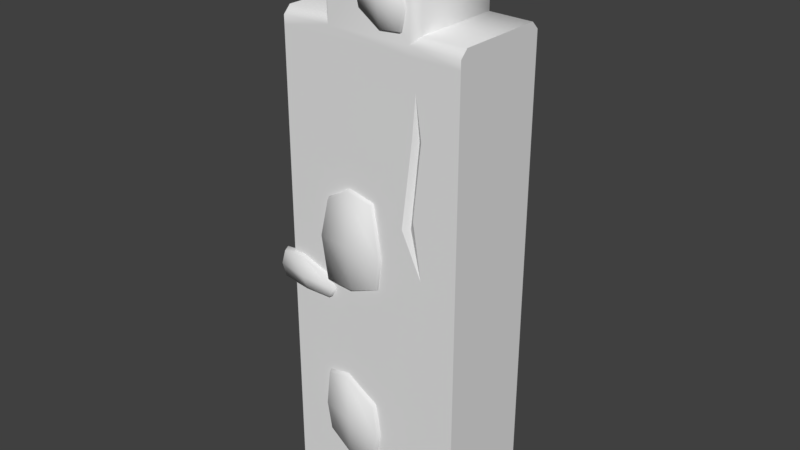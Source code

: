 # Source: blackCastleWallStraight1.blend  (saved by Blender 2.79.0; exported with 4.5.12 LTS)
import bpy
from mathutils import Matrix  # noqa: F401  (used for matrix-valued properties, if any)

bpy.ops.wm.read_factory_settings(use_empty=True)
scene = bpy.context.scene
scene.name = 'Scene'

# ---- collections
col_collection_1 = bpy.data.collections.new('Collection 1'); scene.collection.children.link(col_collection_1)

# ---- materials (node trees are filled in below, after node groups)
mat_customtexture = bpy.data.materials.new('customTexture')
mat_customtexture.alpha_threshold = 0.0
mat_customtexture.use_transparent_shadow = False
mat_customtexture.roughness = 0.5

# ---- material node trees

# ---- world
world_world = bpy.data.worlds.new('World'); scene.world = world_world
world_world.color = (0.05088, 0.05088, 0.05088)
world_world.use_sun_shadow = False
world_world.sun_shadow_jitter_overblur = 0.0
world_world.cycles.sampling_method = 'MANUAL'

# ---- meshes
me_cube_010 = bpy.data.meshes.new('Cube.010')
me_cube_010.from_pydata([(-0.5, 0.275, -0.07777), (0.5, 0.275, -0.07777), (-0.5, -0.275, -0.07777), (0.5, -0.275, -0.07777), (-0.5, 0.235, 2.49), (-0.5, 0.275, 2.45), (0.5, 0.275, 2.45), (0.5, 0.235, 2.49), (-0.5, -0.275, 2.45), (-0.5, -0.235, 2.49), (0.5, -0.235, 2.49), (0.5, -0.275, 2.45), (-0.2698, 0.235, 2.494), (-0.2298, 0.275, 2.454), (0.2298, 0.275, 2.454), (0.2698, 0.235, 2.494), (0.2698, -0.235, 2.494), (0.2298, -0.275, 2.454), (-0.2298, -0.275, 2.454), (-0.2698, -0.235, 2.494), (-0.2298, 0.275, 2.889), (-0.2698, 0.235, 2.889), (-0.2298, 0.235, 2.929), (0.2298, 0.275, 2.889), (0.2298, 0.235, 2.929), (0.2698, 0.235, 2.889), (0.2298, -0.275, 2.921), (0.2698, -0.235, 2.921), (0.2298, -0.235, 2.961), (-0.2298, -0.275, 2.921), (-0.2298, -0.235, 2.961), (-0.2698, -0.235, 2.921), (-0.259, -0.2947, 1.171), (-0.246, -0.2947, 1.609), (-0.2684, -0.2603, 1.15), (-0.2618, -0.2603, 1.619), (0.04688, -0.2947, 1.225), (0.02503, -0.2947, 1.658), (0.05518, -0.2603, 1.203), (0.02864, -0.2603, 1.671), (-0.2954, -0.2947, 1.401), (-0.3016, -0.2603, 1.399), (0.07508, -0.2603, 1.399), (0.06678, -0.2947, 1.394), (-0.1091, -0.2603, 1.142), (-0.1207, -0.2603, 1.701), (-0.1102, -0.2947, 1.162), (-0.1202, -0.2947, 1.691), (-0.1207, -0.3117, 1.399), (-0.1045, -0.2946, -0.1188), (-0.01703, -0.2946, 0.1912), (-0.1647, -0.2563, -0.1076), (-0.06537, -0.2563, 0.2152), (0.2967, -0.2946, -0.1165), (0.2884, -0.2946, 0.1221), (0.3569, -0.2563, -0.1053), (0.3338, -0.2563, 0.2095), (-0.1137, -0.2946, -0.02232), (-0.1739, -0.2563, -0.02232), (0.3701, -0.2563, 0.006872), (0.3099, -0.2946, 0.006872), (0.1354, -0.2563, 0.2812), (0.1099, -0.2946, -0.1132), (0.1354, -0.2946, 0.1989), (0.09692, -0.3255, 0.006872), (-0.5521, -0.2947, 1.083), (-0.5541, -0.2947, 1.228), (-0.5723, -0.2603, 1.071), (-0.5665, -0.2603, 1.235), (-0.2586, -0.2947, 1.071), (-0.2784, -0.2947, 1.185), (-0.2481, -0.2603, 1.063), (-0.2718, -0.2603, 1.189), (-0.578, -0.2947, 1.148), (-0.5956, -0.2603, 1.145), (-0.2207, -0.2603, 1.118), (-0.2293, -0.2947, 1.121), (-0.414, -0.2603, 1.057), (-0.4358, -0.2603, 1.248), (-0.4095, -0.2947, 1.066), (-0.4358, -0.2947, 1.238), (-0.4156, -0.3117, 1.132), (0.1878, 0.303, 1.438), (0.0571, 0.3029, 1.649), (0.201, 0.2602, 1.433), (0.06564, 0.2605, 1.654), (-0.1133, 0.3032, 1.37), (-0.134, 0.3035, 1.676), (-0.1204, 0.2599, 1.362), (-0.1396, 0.2594, 1.683), (0.1395, 0.3038, 1.535), (0.1468, 0.2589, 1.538), (-0.1715, 0.2592, 1.496), (-0.1661, 0.3036, 1.5), (0.06654, 0.2581, 1.344), (-0.04343, 0.2561, 1.701), (0.0623, 0.3043, 1.349), (-0.04003, 0.3056, 1.687), (-0.002971, 0.3257, 1.483), (-0.2015, 0.2898, 1.463), (-0.4243, 0.2898, 1.407), (-0.1933, 0.2651, 1.47), (-0.435, 0.2651, 1.414), (-0.1136, 0.2894, 1.116), (-0.262, 0.2886, 1.095), (-0.1055, 0.2651, 1.108), (-0.266, 0.2651, 1.079), (-0.3184, 0.2908, 1.462), (-0.3168, 0.2651, 1.468), (-0.1716, 0.2651, 1.068), (-0.1776, 0.289, 1.08), (-0.1354, 0.2651, 1.34), (-0.4129, 0.2651, 1.299), (-0.1439, 0.2912, 1.339), (-0.4062, 0.2912, 1.308), (-0.2483, 0.3048, 1.339), (-0.2298, -0.275, -0.07777), (0.2298, -0.275, -0.07777), (0.2298, 0.275, -0.07777), (-0.2298, 0.275, -0.07777), (-0.5, -0.275, 2.403), (-0.5, 0.275, 2.403), (0.5, 0.275, 2.403), (0.5, -0.275, 2.403), (-0.2298, -0.275, 2.407), (0.2298, -0.275, 2.407), (-0.2298, 0.275, 2.407), (0.2298, 0.275, 2.407), (-0.2675, -0.2947, 0.266), (-0.271, -0.2947, 0.6191), (-0.2882, -0.2603, 0.25), (-0.2824, -0.2603, 0.6297), (0.01707, -0.2947, 0.2324), (0.02092, -0.2947, 0.5278), (0.03595, -0.2603, 0.2097), (0.02771, -0.2603, 0.5475), (-0.294, -0.2947, 0.4169), (-0.3115, -0.2603, 0.4212), (0.06334, -0.2603, 0.3588), (0.04308, -0.2947, 0.3603), (-0.1404, -0.2603, 0.1457), (-0.1517, -0.2603, 0.6599), (-0.1408, -0.2947, 0.1668), (-0.1559, -0.2947, 0.6424), (-0.1315, -0.3117, 0.3912), (-0.03956, -0.2857, 2.576), (-0.03689, -0.2857, 2.725), (-0.04614, -0.2603, 2.565), (-0.04178, -0.2603, 2.729), (0.1868, -0.2857, 2.505), (0.1866, -0.2857, 2.687), (0.1992, -0.2603, 2.496), (0.193, -0.2603, 2.694), (-0.05591, -0.2857, 2.644), (-0.06379, -0.2603, 2.639), (0.22, -0.2603, 2.612), (0.2105, -0.2857, 2.614), (0.07365, -0.2603, 2.49), (0.05716, -0.2603, 2.742), (0.07718, -0.2857, 2.496), (0.05738, -0.2857, 2.736), (0.07247, -0.3027, 2.626), (-0.01772, -0.275, 2.921), (0.02219, -0.2351, 2.872), (0.09439, -0.275, 2.921), (0.07845, -0.235, 2.961), (0.01791, -0.1951, 2.912), (-0.01343, -0.235, 2.961), (0.017, -0.275, 2.793), (0.04984, -0.001122, 2.945), (0.0478, 0.293, 0.1617), (-0.2342, 0.2938, 0.2387), (0.07177, 0.2482, 0.1855), (-0.2588, 0.2489, 0.2545), (0.087, 0.293, -0.1164), (-0.2702, 0.2917, -0.1142), (0.1265, 0.2489, -0.1137), (-0.3122, 0.2489, -0.1163), (-0.134, 0.2956, 0.2623), (-0.1229, 0.2489, 0.2782), (-0.07889, 0.2924, -0.0933), (0.1171, 0.2489, 0.08541), (-0.2869, 0.2489, 0.1428), (0.09705, 0.2963, 0.05298), (-0.2671, 0.2963, 0.1406), (-0.09821, 0.321, 0.1219), (0.3023, 0.2898, 0.4558), (0.04118, 0.2898, 0.3379), (0.3129, 0.2651, 0.4719), (0.0191, 0.2651, 0.3462), (0.3481, 0.2894, 0.06719), (0.1632, 0.2886, 0.04502), (0.3576, 0.2651, 0.05008), (0.1596, 0.2651, 0.02768), (0.1403, 0.2908, 0.4661), (0.1355, 0.2651, 0.4799), (0.2488, 0.2651, -0.004935), (0.2501, 0.289, 0.009346), (0.3638, 0.2651, 0.2553), (0.06999, 0.2651, 0.1628), (0.3484, 0.2912, 0.2648), (0.08057, 0.2912, 0.1711), (0.1775, 0.3048, 0.2385), (-0.01211, 0.2883, 2.589), (-0.1908, 0.2884, 2.55), (-0.000849, 0.2711, 2.598), (-0.199, 0.2711, 2.555), (0.08118, 0.288, 2.324), (-0.2032, 0.2875, 2.276), (0.08983, 0.2711, 2.313), (-0.2099, 0.2711, 2.26), (-0.116, 0.2891, 2.586), (-0.1165, 0.2711, 2.593), (-0.04625, 0.2711, 2.247), (-0.04833, 0.2878, 2.258), (0.04251, 0.2711, 2.504), (-0.2207, 0.2711, 2.404), (0.03398, 0.2893, 2.505), (-0.2066, 0.2893, 2.42), (-0.09807, 0.2988, 2.495), (0.2671, -0.275, 2.252), (0.3032, -0.275, 1.352), (0.1955, -0.2798, 1.586), (0.2476, -0.275, 2.028), (0.2986, -0.275, 2.039), (0.2548, -0.2734, 1.644), (0.2298, -0.2562, 1.591), (0.276, -0.2562, 2.027), (-0.2298, 0.275, 2.163), (-0.2298, 0.275, 1.746), (-0.01651, 0.275, 1.949), (-0.1178, 0.275, 2.124), (-0.3833, 0.275, 2.224), (-0.443, 0.275, 2.084), (-0.348, 0.275, 1.761), (-0.2377, 0.2373, 2.12), (-0.2298, 0.2373, 1.802), (-0.0813, 0.2373, 1.942), (-0.1374, 0.2373, 2.099), (-0.3594, 0.2373, 2.19), (-0.4031, 0.2373, 2.07), (-0.3206, 0.2373, 1.822), (-0.2298, -0.275, 1.914), (0.2298, 0.275, 1.929)], [], [(10, 7, 15, 16), (120, 124, 18, 8), (19, 12, 4, 9), (122, 127, 14, 6), (14, 13, 20, 23), (169, 22, 30, 167), (16, 15, 25, 27), (17, 26, 164, 168), (12, 19, 31, 21), (6, 7, 10, 11), (20, 21, 22), (23, 24, 25), (26, 27, 28), (29, 30, 31), (15, 7, 6, 14), (19, 9, 8, 18), (4, 12, 13, 5), (10, 16, 17, 11), (22, 24, 23, 20), (28, 165, 164, 26), (24, 28, 27, 25), (21, 31, 30, 22), (14, 23, 25, 15), (26, 17, 16, 27), (18, 29, 31, 19), (20, 13, 12, 21), (8, 9, 4, 5), (40, 33, 35, 41), (42, 39, 37, 43), (48, 47, 33, 40), (44, 38, 36, 46), (45, 35, 33, 47), (46, 48, 40, 32), (38, 42, 43, 36), (32, 40, 41, 34), (36, 43, 48, 46), (39, 45, 47, 37), (34, 44, 46, 32), (43, 37, 47, 48), (57, 50, 52, 58), (59, 56, 54, 60), (64, 63, 50, 57), (61, 52, 50, 63), (62, 64, 57, 49), (55, 59, 60, 53), (49, 57, 58, 51), (53, 60, 64, 62), (56, 61, 63, 54), (60, 54, 63, 64), (73, 66, 68, 74), (75, 72, 70, 76), (81, 80, 66, 73), (77, 71, 69, 79), (78, 68, 66, 80), (79, 81, 73, 65), (71, 75, 76, 69), (65, 73, 74, 67), (69, 76, 81, 79), (72, 78, 80, 70), (67, 77, 79, 65), (76, 70, 80, 81), (90, 83, 85, 91), (92, 89, 87, 93), (98, 97, 83, 90), (94, 88, 86, 96), (95, 85, 83, 97), (96, 98, 90, 82), (88, 92, 93, 86), (82, 90, 91, 84), (86, 93, 98, 96), (89, 95, 97, 87), (84, 94, 96, 82), (93, 87, 97, 98), (107, 100, 102, 108), (109, 106, 104, 110), (115, 114, 100, 107), (111, 105, 103, 113), (112, 102, 100, 114), (113, 115, 107, 99), (105, 109, 110, 103), (99, 107, 108, 101), (103, 110, 115, 113), (106, 112, 114, 104), (101, 111, 113, 99), (110, 104, 114, 115), (3, 221, 117), (124, 242, 223), (127, 243, 230, 231), (120, 8, 5, 121), (122, 6, 11, 123), (120, 121, 0, 2), (14, 127, 126, 13), (18, 124, 125, 17), (17, 125, 123, 11), (13, 126, 121, 5), (2, 116, 242), (136, 129, 131, 137), (138, 135, 133, 139), (144, 143, 129, 136), (140, 134, 132, 142), (141, 131, 129, 143), (142, 144, 136, 128), (134, 138, 139, 132), (128, 136, 137, 130), (132, 139, 144, 142), (135, 141, 143, 133), (130, 140, 142, 128), (139, 133, 143, 144), (153, 146, 148, 154), (155, 152, 150, 156), (161, 160, 146, 153), (157, 151, 149, 159), (158, 148, 146, 160), (159, 161, 153, 145), (151, 155, 156, 149), (145, 153, 154, 147), (149, 156, 161, 159), (152, 158, 160, 150), (147, 157, 159, 145), (156, 150, 160, 161), (162, 168, 163), (163, 168, 164), (165, 169, 166), (166, 169, 167), (164, 165, 166, 163), (163, 166, 167, 162), (162, 167, 30, 29), (29, 18, 168, 162), (18, 17, 168), (24, 22, 169), (28, 24, 169, 165), (178, 171, 173, 179), (185, 184, 171, 178), (181, 176, 174, 183), (182, 173, 171, 184), (183, 185, 178, 170), (170, 178, 179, 172), (174, 180, 185, 183), (177, 182, 184, 175), (172, 181, 183, 170), (180, 175, 184, 185), (194, 187, 189, 195), (196, 193, 191, 197), (202, 201, 187, 194), (198, 192, 190, 200), (199, 189, 187, 201), (200, 202, 194, 186), (192, 196, 197, 190), (186, 194, 195, 188), (190, 197, 202, 200), (193, 199, 201, 191), (188, 198, 200, 186), (197, 191, 201, 202), (211, 204, 206, 212), (213, 210, 208, 214), (219, 218, 204, 211), (215, 209, 207, 217), (216, 206, 204, 218), (217, 219, 211, 203), (209, 213, 214, 207), (203, 211, 212, 205), (207, 214, 219, 217), (210, 216, 218, 208), (205, 215, 217, 203), (214, 208, 218, 219), (225, 224, 227, 226), (222, 221, 226), (227, 224, 220), (220, 223, 227), (221, 225, 226), (223, 222, 226, 227), (124, 223, 220), (220, 224, 123), (125, 124, 220), (125, 220, 123), (235, 238, 237, 236), (232, 228, 235, 239), (234, 233, 240, 241), (241, 240, 239, 235), (228, 231, 238, 235), (229, 234, 241, 236), (233, 232, 239, 240), (230, 229, 236, 237), (231, 230, 237, 238), (122, 123, 3, 1), (116, 117, 221, 222), (121, 233, 0), (0, 234, 229, 119), (230, 243, 118), (1, 118, 243), (223, 242, 222), (242, 116, 222), (126, 127, 231, 228), (229, 230, 118, 119), (126, 228, 232, 121), (236, 241, 235), (225, 221, 123), (242, 124, 120), (120, 2, 242), (121, 232, 233), (233, 234, 0), (243, 127, 122), (122, 1, 243), (3, 123, 221), (224, 225, 123)])
me_cube_010.polygons.foreach_set('use_smooth', [True] * 205)
_k = set([(0, 2), (0, 119), (0, 121), (1, 3), (1, 118), (1, 122), (2, 116), (2, 120), (3, 117), (3, 123), (4, 5), (4, 9), (5, 121), (6, 7), (6, 122), (7, 10), (8, 9), (8, 120), (10, 11), (11, 123), (12, 13), (12, 19), (14, 15), (15, 16), (16, 17), (18, 19), (116, 117), (118, 119), (162, 167), (162, 168), (163, 166), (163, 168), (164, 165), (164, 168), (165, 169), (166, 169), (167, 169), (220, 223), (220, 224), (220, 227), (221, 222), (221, 225), (221, 226), (222, 223), (224, 225), (226, 227), (228, 231), (228, 232), (229, 230), (229, 234), (230, 231), (232, 233), (233, 234), (235, 238), (235, 239), (236, 237), (236, 241), (237, 238), (239, 240), (240, 241)])
me_cube_010.attributes.new('sharp_edge', 'BOOLEAN', 'EDGE').data.foreach_set('value', [ (min(e.vertices), max(e.vertices)) in _k for e in me_cube_010.edges])
_uv = me_cube_010.uv_layers.new(name='UVMap')
_uv.uv.foreach_set('vector', [0.1058, 0.146, 0.1078, 0.1452, 0.1084, 0.1469, 0.1071, 0.1469, 0.08996, 0.1215, 0.08937, 0.1207, 0.1069, 0.1465, 0.108, 0.1454, 0.1083, 0.1475, 0.1083, 0.1499, 0.1067, 0.1482, 0.1078, 0.1461, 0.0911, 0.1202, 0.0912, 0.1215, 0.1071, 0.1469, 0.1079, 0.1447, 0.1071, 0.1469, 0.1091, 0.148, 0.113, 0.1568, 0.1103, 0.1521, 0.1116, 0.1535, 0.1158, 0.161, 0.1097, 0.1532, 0.1097, 0.1518, 0.1071, 0.1469, 0.1084, 0.1469, 0.1108, 0.1514, 0.1091, 0.1501, 0.1076, 0.1458, 0.1097, 0.1498, 0.1097, 0.1504, 0.109, 0.1495, 0.1083, 0.1499, 0.1083, 0.1475, 0.1106, 0.1517, 0.1137, 0.1564, 0.1079, 0.1447, 0.1078, 0.1452, 0.1058, 0.146, 0.1051, 0.1459, 0.113, 0.1568, 0.1137, 0.1564, 0.1158, 0.161, 0.1103, 0.1521, 0.112, 0.1521, 0.1108, 0.1514, 0.1097, 0.1498, 0.1091, 0.1501, 0.1096, 0.1503, 0.1097, 0.1518, 0.1097, 0.1532, 0.1106, 0.1517, 0.1084, 0.1469, 0.1078, 0.1452, 0.1079, 0.1447, 0.1071, 0.1469, 0.1083, 0.1475, 0.1078, 0.1461, 0.108, 0.1454, 0.1069, 0.1465, 0.1067, 0.1482, 0.1083, 0.1499, 0.1091, 0.148, 0.1063, 0.1478, 0.1058, 0.146, 0.1071, 0.1469, 0.1076, 0.1458, 0.1051, 0.1459, 0.1158, 0.161, 0.112, 0.1521, 0.1103, 0.1521, 0.113, 0.1568, 0.1096, 0.1503, 0.1096, 0.1513, 0.1097, 0.1504, 0.1097, 0.1498, 0.112, 0.1521, 0.1096, 0.1503, 0.1091, 0.1501, 0.1108, 0.1514, 0.1137, 0.1564, 0.1106, 0.1517, 0.1097, 0.1532, 0.1158, 0.161, 0.1071, 0.1469, 0.1103, 0.1521, 0.1108, 0.1514, 0.1084, 0.1469, 0.1097, 0.1498, 0.1076, 0.1458, 0.1071, 0.1469, 0.1091, 0.1501, 0.1069, 0.1465, 0.1097, 0.1518, 0.1106, 0.1517, 0.1083, 0.1475, 0.113, 0.1568, 0.1091, 0.148, 0.1083, 0.1499, 0.1137, 0.1564, 0.108, 0.1454, 0.1078, 0.1461, 0.1067, 0.1482, 0.1063, 0.1478, 0.1737, 0.3933, 0.1738, 0.3974, 0.1677, 0.4002, 0.1677, 0.3913, 0.1901, 0.3989, 0.1834, 0.4072, 0.1813, 0.401, 0.1841, 0.3968, 0.1786, 0.395, 0.1768, 0.4003, 0.1738, 0.3974, 0.1737, 0.3933, 0.183, 0.3846, 0.1907, 0.3911, 0.1845, 0.3937, 0.1806, 0.3906, 0.1743, 0.4062, 0.1677, 0.4002, 0.1738, 0.3974, 0.1768, 0.4003, 0.1806, 0.3906, 0.1786, 0.395, 0.1737, 0.3933, 0.1763, 0.3895, 0.1907, 0.3911, 0.1901, 0.3989, 0.1841, 0.3968, 0.1845, 0.3937, 0.1763, 0.3895, 0.1737, 0.3933, 0.1677, 0.3913, 0.1735, 0.3834, 0.1845, 0.3937, 0.1841, 0.3968, 0.1786, 0.395, 0.1806, 0.3906, 0.1834, 0.4072, 0.1743, 0.4062, 0.1768, 0.4003, 0.1813, 0.401, 0.1735, 0.3834, 0.183, 0.3846, 0.1806, 0.3906, 0.1763, 0.3895, 0.1841, 0.3968, 0.1813, 0.401, 0.1768, 0.4003, 0.1786, 0.395, 0.06293, 0.5673, 0.06951, 0.5774, 0.06236, 0.5828, 0.05388, 0.5707, 0.09921, 0.5753, 0.08664, 0.5893, 0.08263, 0.5806, 0.09078, 0.571, 0.07703, 0.5695, 0.0766, 0.5833, 0.06951, 0.5774, 0.06293, 0.5673, 0.0756, 0.5916, 0.06236, 0.5828, 0.06951, 0.5774, 0.0766, 0.5833, 0.0785, 0.5627, 0.07703, 0.5695, 0.06293, 0.5673, 0.06008, 0.5627, 0.1026, 0.57, 0.09921, 0.5753, 0.09078, 0.571, 0.09405, 0.5653, 0.06008, 0.5627, 0.06293, 0.5673, 0.05388, 0.5707, 0.05106, 0.5666, 0.09405, 0.5653, 0.09078, 0.571, 0.07703, 0.5695, 0.0785, 0.5627, 0.08664, 0.5893, 0.0756, 0.5916, 0.0766, 0.5833, 0.08263, 0.5806, 0.09078, 0.571, 0.08263, 0.5806, 0.0766, 0.5833, 0.07703, 0.5695, 0.1738, 0.418, 0.1756, 0.4213, 0.172, 0.4266, 0.1677, 0.4199, 0.1894, 0.4126, 0.1894, 0.4199, 0.1835, 0.4179, 0.1839, 0.4147, 0.1786, 0.4165, 0.1789, 0.4213, 0.1756, 0.4213, 0.1738, 0.418, 0.1764, 0.4073, 0.1868, 0.4085, 0.1825, 0.4132, 0.178, 0.4134, 0.1805, 0.4272, 0.172, 0.4266, 0.1756, 0.4213, 0.1789, 0.4213, 0.178, 0.4134, 0.1786, 0.4165, 0.1738, 0.418, 0.1743, 0.415, 0.1868, 0.4085, 0.1894, 0.4126, 0.1839, 0.4147, 0.1825, 0.4132, 0.1743, 0.415, 0.1738, 0.418, 0.1677, 0.4199, 0.1678, 0.4131, 0.1825, 0.4132, 0.1839, 0.4147, 0.1786, 0.4165, 0.178, 0.4134, 0.1894, 0.4199, 0.1805, 0.4272, 0.1789, 0.4213, 0.1835, 0.4179, 0.1678, 0.4131, 0.1764, 0.4073, 0.178, 0.4134, 0.1743, 0.415, 0.1839, 0.4147, 0.1835, 0.4179, 0.1789, 0.4213, 0.1786, 0.4165, 0.1845, 0.3691, 0.1822, 0.3648, 0.1851, 0.3591, 0.1905, 0.3667, 0.1677, 0.3772, 0.1678, 0.3697, 0.1737, 0.3712, 0.1738, 0.3757, 0.1794, 0.3723, 0.179, 0.3657, 0.1822, 0.3648, 0.1845, 0.3691, 0.1817, 0.3833, 0.171, 0.3821, 0.1753, 0.3774, 0.1799, 0.3768, 0.1764, 0.3604, 0.1851, 0.3591, 0.1822, 0.3648, 0.179, 0.3657, 0.1799, 0.3768, 0.1794, 0.3723, 0.1845, 0.3691, 0.184, 0.3739, 0.171, 0.3821, 0.1677, 0.3772, 0.1738, 0.3757, 0.1753, 0.3774, 0.184, 0.3739, 0.1845, 0.3691, 0.1905, 0.3667, 0.1905, 0.3764, 0.1753, 0.3774, 0.1738, 0.3757, 0.1794, 0.3723, 0.1799, 0.3768, 0.1678, 0.3697, 0.1764, 0.3604, 0.179, 0.3657, 0.1737, 0.3712, 0.1905, 0.3764, 0.1817, 0.3833, 0.1799, 0.3768, 0.184, 0.3739, 0.1738, 0.3757, 0.1737, 0.3712, 0.179, 0.3657, 0.1794, 0.3723, 0.1768, 0.4392, 0.1798, 0.4375, 0.1835, 0.4391, 0.1783, 0.4432, 0.172, 0.4273, 0.1768, 0.4273, 0.1757, 0.4316, 0.1727, 0.4316, 0.1747, 0.436, 0.1794, 0.4352, 0.1798, 0.4375, 0.1768, 0.4392, 0.1677, 0.4372, 0.1686, 0.4297, 0.1716, 0.4328, 0.1718, 0.4363, 0.1828, 0.4332, 0.1835, 0.4391, 0.1798, 0.4375, 0.1794, 0.4352, 0.1718, 0.4363, 0.1747, 0.436, 0.1768, 0.4392, 0.1736, 0.4393, 0.1686, 0.4297, 0.172, 0.4273, 0.1727, 0.4316, 0.1716, 0.4328, 0.1736, 0.4393, 0.1768, 0.4392, 0.1783, 0.4432, 0.1719, 0.4432, 0.1716, 0.4328, 0.1727, 0.4316, 0.1747, 0.436, 0.1718, 0.4363, 0.1768, 0.4273, 0.1828, 0.4332, 0.1794, 0.4352, 0.1757, 0.4316, 0.1719, 0.4432, 0.1677, 0.4372, 0.1718, 0.4363, 0.1736, 0.4393, 0.1727, 0.4316, 0.1757, 0.4316, 0.1794, 0.4352, 0.1747, 0.436, 0.07188, 0.08603, 0.08344, 0.1072, 0.07188, 0.0887, 0.08937, 0.1207, 0.08649, 0.1165, 0.08745, 0.1141, 0.0912, 0.1215, 0.08866, 0.1174, 0.08987, 0.118, 0.09126, 0.1197, 0.08996, 0.1215, 0.108, 0.1454, 0.1063, 0.1478, 0.09226, 0.1223, 0.0911, 0.1202, 0.1079, 0.1447, 0.1051, 0.1459, 0.08849, 0.116, 0.08996, 0.1215, 0.09226, 0.1223, 0.07826, 0.09686, 0.07188, 0.09755, 0.1071, 0.1469, 0.0912, 0.1215, 0.09325, 0.1223, 0.1091, 0.148, 0.1069, 0.1465, 0.08937, 0.1207, 0.08973, 0.1173, 0.1076, 0.1458, 0.1076, 0.1458, 0.08973, 0.1173, 0.08849, 0.116, 0.1051, 0.1459, 0.1091, 0.148, 0.09325, 0.1223, 0.09226, 0.1223, 0.1063, 0.1478, 0.07188, 0.09755, 0.07188, 0.09488, 0.08649, 0.1165, 0.1738, 0.418, 0.1756, 0.4213, 0.172, 0.4266, 0.1677, 0.4199, 0.1894, 0.4126, 0.1894, 0.4199, 0.1835, 0.4179, 0.1839, 0.4147, 0.1786, 0.4165, 0.1789, 0.4213, 0.1756, 0.4213, 0.1738, 0.418, 0.1764, 0.4073, 0.1868, 0.4085, 0.1825, 0.4132, 0.178, 0.4134, 0.1805, 0.4272, 0.172, 0.4266, 0.1756, 0.4213, 0.1789, 0.4213, 0.178, 0.4134, 0.1786, 0.4165, 0.1738, 0.418, 0.1743, 0.415, 0.1868, 0.4085, 0.1894, 0.4126, 0.1839, 0.4147, 0.1825, 0.4132, 0.1743, 0.415, 0.1738, 0.418, 0.1677, 0.4199, 0.1678, 0.4131, 0.1825, 0.4132, 0.1839, 0.4147, 0.1786, 0.4165, 0.178, 0.4134, 0.1894, 0.4199, 0.1805, 0.4272, 0.1789, 0.4213, 0.1835, 0.4179, 0.1678, 0.4131, 0.1764, 0.4073, 0.178, 0.4134, 0.1743, 0.415, 0.1839, 0.4147, 0.1835, 0.4179, 0.1789, 0.4213, 0.1786, 0.4165, 0.1738, 0.418, 0.1756, 0.4213, 0.172, 0.4266, 0.1677, 0.4199, 0.1894, 0.4126, 0.1894, 0.4199, 0.1835, 0.4179, 0.1839, 0.4147, 0.1786, 0.4165, 0.1789, 0.4213, 0.1756, 0.4213, 0.1738, 0.418, 0.1764, 0.4073, 0.1868, 0.4085, 0.1825, 0.4132, 0.178, 0.4134, 0.1805, 0.4272, 0.172, 0.4266, 0.1756, 0.4213, 0.1789, 0.4213, 0.178, 0.4134, 0.1786, 0.4165, 0.1738, 0.418, 0.1743, 0.415, 0.1868, 0.4085, 0.1894, 0.4126, 0.1839, 0.4147, 0.1825, 0.4132, 0.1743, 0.415, 0.1738, 0.418, 0.1677, 0.4199, 0.1678, 0.4131, 0.1825, 0.4132, 0.1839, 0.4147, 0.1786, 0.4165, 0.178, 0.4134, 0.1894, 0.4199, 0.1805, 0.4272, 0.1789, 0.4213, 0.1835, 0.4179, 0.1678, 0.4131, 0.1764, 0.4073, 0.178, 0.4134, 0.1743, 0.415, 0.1839, 0.4147, 0.1835, 0.4179, 0.1789, 0.4213, 0.1786, 0.4165, 0.1466, 0.8571, 0.1459, 0.8557, 0.1466, 0.8569, 0.1466, 0.8569, 0.1459, 0.8557, 0.1466, 0.8566, 0.1466, 0.8575, 0.1485, 0.8597, 0.1466, 0.8578, 0.1466, 0.8578, 0.1485, 0.8597, 0.1466, 0.8581, 0.1466, 0.8566, 0.1466, 0.8575, 0.1466, 0.8578, 0.1466, 0.8569, 0.1466, 0.8569, 0.1466, 0.8578, 0.1466, 0.8581, 0.1466, 0.8571, 0.1097, 0.1509, 0.1097, 0.1518, 0.1097, 0.1532, 0.1097, 0.1518, 0.1097, 0.1518, 0.1069, 0.1465, 0.109, 0.1495, 0.1097, 0.1509, 0.1069, 0.1465, 0.1076, 0.1458, 0.109, 0.1495, 0.112, 0.1521, 0.1158, 0.161, 0.1116, 0.1535, 0.1096, 0.1503, 0.112, 0.1521, 0.1116, 0.1535, 0.1096, 0.1513, 0.1442, 0.5989, 0.1472, 0.5972, 0.151, 0.5988, 0.1457, 0.6028, 0.1422, 0.5957, 0.1468, 0.5948, 0.1472, 0.5972, 0.1442, 0.5989, 0.1352, 0.5969, 0.1361, 0.5894, 0.139, 0.5925, 0.1392, 0.596, 0.1503, 0.5929, 0.151, 0.5988, 0.1472, 0.5972, 0.1468, 0.5948, 0.1392, 0.596, 0.1422, 0.5957, 0.1442, 0.5989, 0.1411, 0.599, 0.1411, 0.599, 0.1442, 0.5989, 0.1457, 0.6028, 0.1394, 0.6028, 0.139, 0.5925, 0.1402, 0.5913, 0.1422, 0.5957, 0.1392, 0.596, 0.1442, 0.587, 0.1503, 0.5929, 0.1468, 0.5948, 0.1432, 0.5912, 0.1394, 0.6028, 0.1352, 0.5969, 0.1392, 0.596, 0.1411, 0.599, 0.1402, 0.5913, 0.1432, 0.5912, 0.1468, 0.5948, 0.1422, 0.5957, 0.1768, 0.4392, 0.1798, 0.4375, 0.1835, 0.4391, 0.1783, 0.4432, 0.172, 0.4273, 0.1768, 0.4273, 0.1757, 0.4316, 0.1727, 0.4316, 0.1747, 0.436, 0.1794, 0.4352, 0.1798, 0.4375, 0.1768, 0.4392, 0.1677, 0.4372, 0.1686, 0.4297, 0.1716, 0.4328, 0.1718, 0.4363, 0.1828, 0.4332, 0.1835, 0.4391, 0.1798, 0.4375, 0.1794, 0.4352, 0.1718, 0.4363, 0.1747, 0.436, 0.1768, 0.4392, 0.1736, 0.4393, 0.1686, 0.4297, 0.172, 0.4273, 0.1727, 0.4316, 0.1716, 0.4328, 0.1736, 0.4393, 0.1768, 0.4392, 0.1783, 0.4432, 0.1719, 0.4432, 0.1716, 0.4328, 0.1727, 0.4316, 0.1747, 0.436, 0.1718, 0.4363, 0.1768, 0.4273, 0.1828, 0.4332, 0.1794, 0.4352, 0.1757, 0.4316, 0.1719, 0.4432, 0.1677, 0.4372, 0.1718, 0.4363, 0.1736, 0.4393, 0.1727, 0.4316, 0.1757, 0.4316, 0.1794, 0.4352, 0.1747, 0.436, 0.1768, 0.4392, 0.1798, 0.4375, 0.1835, 0.4391, 0.1783, 0.4432, 0.172, 0.4273, 0.1768, 0.4273, 0.1757, 0.4316, 0.1727, 0.4316, 0.1747, 0.436, 0.1794, 0.4352, 0.1798, 0.4375, 0.1768, 0.4392, 0.1677, 0.4372, 0.1686, 0.4297, 0.1716, 0.4328, 0.1718, 0.4363, 0.1828, 0.4332, 0.1835, 0.4391, 0.1798, 0.4375, 0.1794, 0.4352, 0.1718, 0.4363, 0.1747, 0.436, 0.1768, 0.4392, 0.1736, 0.4393, 0.1686, 0.4297, 0.172, 0.4273, 0.1727, 0.4316, 0.1716, 0.4328, 0.1736, 0.4393, 0.1768, 0.4392, 0.1783, 0.4432, 0.1719, 0.4432, 0.1716, 0.4328, 0.1727, 0.4316, 0.1747, 0.436, 0.1718, 0.4363, 0.1768, 0.4273, 0.1828, 0.4332, 0.1794, 0.4352, 0.1757, 0.4316, 0.1719, 0.4432, 0.1677, 0.4372, 0.1718, 0.4363, 0.1736, 0.4393, 0.1727, 0.4316, 0.1757, 0.4316, 0.1794, 0.4352, 0.1747, 0.436, 0.1198, 0.8976, 0.1218, 0.901, 0.1219, 0.9011, 0.1206, 0.8989, 0.1187, 0.8966, 0.1179, 0.8947, 0.1206, 0.8989, 0.1219, 0.9011, 0.1218, 0.901, 0.1233, 0.9032, 0.1233, 0.9032, 0.1219, 0.9015, 0.1219, 0.9011, 0.1179, 0.8947, 0.1198, 0.8976, 0.1206, 0.8989, 0.1219, 0.9015, 0.1187, 0.8966, 0.1206, 0.8989, 0.1219, 0.9011, 0.08937, 0.1207, 0.08745, 0.1141, 0.08881, 0.1158, 0.08881, 0.1158, 0.08734, 0.1135, 0.08849, 0.116, 0.08973, 0.1173, 0.08937, 0.1207, 0.08881, 0.1158, 0.08973, 0.1173, 0.08881, 0.1158, 0.08849, 0.116, 0.1043, 0.8511, 0.1036, 0.8505, 0.1022, 0.8489, 0.1023, 0.8479, 0.09179, 0.1208, 0.09196, 0.1202, 0.09196, 0.1202, 0.09179, 0.1208, 0.08982, 0.1172, 0.09093, 0.1196, 0.09093, 0.1196, 0.08982, 0.1172, 0.1021, 0.8481, 0.1032, 0.8504, 0.1041, 0.8516, 0.1043, 0.8511, 0.09196, 0.1202, 0.09126, 0.1197, 0.09126, 0.1197, 0.09196, 0.1202, 0.09001, 0.1171, 0.08982, 0.1172, 0.08982, 0.1172, 0.09001, 0.1171, 0.09093, 0.1196, 0.09179, 0.1208, 0.09179, 0.1208, 0.09093, 0.1196, 0.08987, 0.118, 0.09001, 0.1171, 0.09001, 0.1171, 0.08987, 0.118, 0.09126, 0.1197, 0.08987, 0.118, 0.08987, 0.118, 0.09126, 0.1197, 0.0911, 0.1202, 0.08849, 0.116, 0.07188, 0.08603, 0.0743, 0.09581, 0.07188, 0.09488, 0.07188, 0.0887, 0.08344, 0.1072, 0.08428, 0.1091, 0.09226, 0.1223, 0.09093, 0.1196, 0.07826, 0.09686, 0.07826, 0.09686, 0.08982, 0.1172, 0.09001, 0.1171, 0.0774, 0.09663, 0.08987, 0.118, 0.08866, 0.1174, 0.07527, 0.09606, 0.0743, 0.09581, 0.07527, 0.09606, 0.08866, 0.1174, 0.08745, 0.1141, 0.08649, 0.1165, 0.08428, 0.1091, 0.08649, 0.1165, 0.07188, 0.09488, 0.08428, 0.1091, 0.09325, 0.1223, 0.0912, 0.1215, 0.09126, 0.1197, 0.09196, 0.1202, 0.09001, 0.1171, 0.08987, 0.118, 0.07527, 0.09606, 0.0774, 0.09663, 0.09325, 0.1223, 0.09196, 0.1202, 0.09179, 0.1208, 0.09226, 0.1223, 0.1023, 0.8479, 0.1021, 0.8481, 0.1043, 0.8511, 0.08532, 0.1102, 0.08344, 0.1072, 0.08849, 0.116, 0.08649, 0.1165, 0.08937, 0.1207, 0.08996, 0.1215, 0.08996, 0.1215, 0.07188, 0.09755, 0.08649, 0.1165, 0.09226, 0.1223, 0.09179, 0.1208, 0.09093, 0.1196, 0.09093, 0.1196, 0.08982, 0.1172, 0.07826, 0.09686, 0.08866, 0.1174, 0.0912, 0.1215, 0.0911, 0.1202, 0.0911, 0.1202, 0.0743, 0.09581, 0.08866, 0.1174, 0.07188, 0.08603, 0.08849, 0.116, 0.08344, 0.1072, 0.08734, 0.1135, 0.08532, 0.1102, 0.08849, 0.116])
_ca = me_cube_010.color_attributes.new('Col', 'BYTE_COLOR', 'CORNER')
_ca.data.foreach_set('color', [1.0, 1.0, 1.0, 1.0, 1.0, 1.0, 1.0, 1.0, 0.7231, 0.7231, 0.7231, 1.0, 0.8308, 0.8308, 0.8308, 1.0, 0.6654, 0.6654, 0.6654, 1.0, 0.6654, 0.6654, 0.6654, 1.0, 0.6654, 0.6654, 0.6654, 1.0, 0.6654, 0.6654, 0.6654, 1.0, 0.8879, 0.8879, 0.8879, 1.0, 0.8148, 0.8148, 0.8148, 1.0, 1.0, 1.0, 1.0, 1.0, 1.0, 1.0, 1.0, 1.0, 0.6654, 0.6654, 0.6654, 1.0, 0.6654, 0.6654, 0.6654, 1.0, 0.6654, 0.6654, 0.6654, 1.0, 0.6654, 0.6654, 0.6654, 1.0, 0.6654, 0.6654, 0.6654, 1.0, 0.6654, 0.6654, 0.6654, 1.0, 1.0, 1.0, 1.0, 1.0, 1.0, 1.0, 1.0, 1.0, 1.0, 1.0, 1.0, 1.0, 1.0, 1.0, 1.0, 1.0, 1.0, 1.0, 1.0, 1.0, 1.0, 1.0, 1.0, 1.0, 0.8308, 0.8308, 0.8308, 1.0, 0.7231, 0.7231, 0.7231, 1.0, 1.0, 1.0, 1.0, 1.0, 1.0, 1.0, 1.0, 1.0, 0.6654, 0.6654, 0.6654, 1.0, 1.0, 1.0, 1.0, 1.0, 1.0, 1.0, 1.0, 1.0, 0.9911, 0.9911, 0.9911, 1.0, 0.8148, 0.8148, 0.8148, 1.0, 0.8879, 0.8879, 0.8879, 1.0, 1.0, 1.0, 1.0, 1.0, 1.0, 1.0, 1.0, 1.0, 0.6654, 0.6654, 0.6654, 1.0, 1.0, 1.0, 1.0, 1.0, 1.0, 1.0, 1.0, 1.0, 0.6654, 0.6654, 0.6654, 1.0, 1.0, 1.0, 1.0, 1.0, 1.0, 1.0, 1.0, 1.0, 1.0, 1.0, 1.0, 1.0, 1.0, 1.0, 1.0, 1.0, 1.0, 1.0, 1.0, 1.0, 1.0, 1.0, 1.0, 1.0, 1.0, 1.0, 1.0, 1.0, 1.0, 1.0, 1.0, 1.0, 1.0, 1.0, 1.0, 1.0, 1.0, 1.0, 1.0, 1.0, 1.0, 1.0, 1.0, 1.0, 1.0, 1.0, 1.0, 1.0, 0.7231, 0.7231, 0.7231, 1.0, 1.0, 1.0, 1.0, 1.0, 0.6654, 0.6654, 0.6654, 1.0, 0.6654, 0.6654, 0.6654, 1.0, 0.8879, 0.8879, 0.8879, 1.0, 1.0, 1.0, 1.0, 1.0, 0.6654, 0.6654, 0.6654, 1.0, 0.6654, 0.6654, 0.6654, 1.0, 1.0, 1.0, 1.0, 1.0, 0.8148, 0.8148, 0.8148, 1.0, 0.6654, 0.6654, 0.6654, 1.0, 0.6654, 0.6654, 0.6654, 1.0, 1.0, 1.0, 1.0, 1.0, 0.8308, 0.8308, 0.8308, 1.0, 0.6654, 0.6654, 0.6654, 1.0, 0.6654, 0.6654, 0.6654, 1.0, 1.0, 1.0, 1.0, 1.0, 1.0, 1.0, 1.0, 1.0, 1.0, 1.0, 1.0, 1.0, 1.0, 1.0, 1.0, 1.0, 1.0, 1.0, 1.0, 1.0, 1.0, 1.0, 1.0, 1.0, 1.0, 1.0, 1.0, 1.0, 1.0, 1.0, 1.0, 1.0, 1.0, 1.0, 1.0, 1.0, 1.0, 1.0, 1.0, 1.0, 1.0, 1.0, 1.0, 1.0, 1.0, 1.0, 1.0, 1.0, 1.0, 1.0, 1.0, 1.0, 1.0, 1.0, 1.0, 1.0, 1.0, 1.0, 1.0, 1.0, 1.0, 1.0, 1.0, 1.0, 0.6654, 0.6654, 0.6654, 1.0, 1.0, 1.0, 1.0, 1.0, 1.0, 1.0, 1.0, 1.0, 0.7231, 0.7231, 0.7231, 1.0, 1.0, 1.0, 1.0, 1.0, 0.6654, 0.6654, 0.6654, 1.0, 0.8308, 0.8308, 0.8308, 1.0, 1.0, 1.0, 1.0, 1.0, 0.6654, 0.6654, 0.6654, 1.0, 1.0, 1.0, 1.0, 1.0, 1.0, 1.0, 1.0, 1.0, 0.8879, 0.8879, 0.8879, 1.0, 1.0, 1.0, 1.0, 1.0, 0.6654, 0.6654, 0.6654, 1.0, 0.8148, 0.8148, 0.8148, 1.0, 1.0, 1.0, 1.0, 1.0, 0.6654, 0.6654, 0.6654, 1.0, 1.0, 1.0, 1.0, 1.0, 1.0, 1.0, 1.0, 1.0, 0.6654, 0.6654, 0.6654, 1.0, 0.624, 0.624, 0.624, 1.0, 1.0, 1.0, 1.0, 1.0, 0.08438, 0.08438, 0.08438, 1.0, 0.1356, 0.1356, 0.1356, 1.0, 0.07619, 0.07619, 0.07619, 1.0, 0.162, 0.162, 0.162, 1.0, 1.0, 1.0, 1.0, 1.0, 0.6795, 0.6795, 0.6795, 1.0, 0.6724, 0.6724, 0.6724, 1.0, 1.0, 1.0, 1.0, 1.0, 1.0, 1.0, 1.0, 1.0, 0.624, 0.624, 0.624, 1.0, 0.07036, 0.07036, 0.07036, 1.0, 0.15, 0.15, 0.15, 1.0, 0.491, 0.491, 0.491, 1.0, 0.5776, 0.5776, 0.5776, 1.0, 0.09306, 0.09306, 0.09306, 1.0, 0.08438, 0.08438, 0.08438, 1.0, 1.0, 1.0, 1.0, 1.0, 1.0, 1.0, 1.0, 1.0, 0.5776, 0.5776, 0.5776, 1.0, 0.6724, 0.6724, 0.6724, 1.0, 0.624, 0.624, 0.624, 1.0, 0.4851, 0.4851, 0.4851, 1.0, 0.15, 0.15, 0.15, 1.0, 0.07619, 0.07619, 0.07619, 1.0, 0.6795, 0.6795, 0.6795, 1.0, 0.491, 0.491, 0.491, 1.0, 0.4851, 0.4851, 0.4851, 1.0, 0.624, 0.624, 0.624, 1.0, 0.1356, 0.1356, 0.1356, 1.0, 0.06848, 0.06848, 0.06848, 1.0, 0.491, 0.491, 0.491, 1.0, 0.6795, 0.6795, 0.6795, 1.0, 0.6724, 0.6724, 0.6724, 1.0, 0.5776, 0.5776, 0.5776, 1.0, 0.162, 0.162, 0.162, 1.0, 0.09306, 0.09306, 0.09306, 1.0, 1.0, 1.0, 1.0, 1.0, 1.0, 1.0, 1.0, 1.0, 0.06848, 0.06848, 0.06848, 1.0, 0.07036, 0.07036, 0.07036, 1.0, 0.5776, 0.5776, 0.5776, 1.0, 0.4851, 0.4851, 0.4851, 1.0, 0.6795, 0.6795, 0.6795, 1.0, 1.0, 1.0, 1.0, 1.0, 1.0, 1.0, 1.0, 1.0, 0.6724, 0.6724, 0.6724, 1.0, 0.4735, 0.4735, 0.4735, 1.0, 0.7305, 0.7305, 0.7305, 1.0, 0.06848, 0.06848, 0.06848, 1.0, 0.05781, 0.05781, 0.05781, 1.0, 0.08022, 0.08022, 0.08022, 1.0, 0.07036, 0.07036, 0.07036, 1.0, 1.0, 1.0, 1.0, 1.0, 0.6172, 0.6172, 0.6172, 1.0, 0.5906, 0.5906, 0.5906, 1.0, 1.0, 1.0, 1.0, 1.0, 0.7305, 0.7305, 0.7305, 1.0, 0.4735, 0.4735, 0.4735, 1.0, 0.06848, 0.06848, 0.06848, 1.0, 0.06848, 0.06848, 0.06848, 1.0, 0.7305, 0.7305, 0.7305, 1.0, 1.0, 1.0, 1.0, 1.0, 0.08022, 0.08022, 0.08022, 1.0, 0.5906, 0.5906, 0.5906, 1.0, 0.4735, 0.4735, 0.4735, 1.0, 0.07036, 0.07036, 0.07036, 1.0, 0.07227, 0.07227, 0.07227, 1.0, 0.08022, 0.08022, 0.08022, 1.0, 0.6172, 0.6172, 0.6172, 1.0, 0.06848, 0.06848, 0.06848, 1.0, 0.07036, 0.07036, 0.07036, 1.0, 0.4735, 0.4735, 0.4735, 1.0, 0.05781, 0.05781, 0.05781, 1.0, 0.0382, 0.0382, 0.0382, 1.0, 0.06848, 0.06848, 0.06848, 1.0, 0.6172, 0.6172, 0.6172, 1.0, 0.5906, 0.5906, 0.5906, 1.0, 0.08022, 0.08022, 0.08022, 1.0, 0.07036, 0.07036, 0.07036, 1.0, 0.06848, 0.06848, 0.06848, 1.0, 1.0, 1.0, 1.0, 1.0, 1.0, 1.0, 1.0, 1.0, 0.6172, 0.6172, 0.6172, 1.0, 1.0, 1.0, 1.0, 1.0, 1.0, 1.0, 1.0, 1.0, 0.5906, 0.5906, 0.5906, 1.0, 0.6724, 0.6724, 0.6724, 1.0, 1.0, 1.0, 1.0, 1.0, 0.09531, 0.09531, 0.09531, 1.0, 0.07819, 0.07819, 0.07819, 1.0, 0.0865, 0.0865, 0.0865, 1.0, 0.06848, 0.06848, 0.06848, 1.0, 1.0, 1.0, 1.0, 1.0, 0.6654, 0.6654, 0.6654, 1.0, 0.6724, 0.6724, 0.6724, 1.0, 1.0, 1.0, 1.0, 1.0, 1.0, 1.0, 1.0, 1.0, 0.6724, 0.6724, 0.6724, 1.0, 0.09759, 0.09759, 0.09759, 1.0, 0.07819, 0.07819, 0.07819, 1.0, 0.6038, 0.6038, 0.6038, 1.0, 0.4621, 0.4621, 0.4621, 1.0, 0.07227, 0.07227, 0.07227, 1.0, 0.09531, 0.09531, 0.09531, 1.0, 1.0, 1.0, 1.0, 1.0, 1.0, 1.0, 1.0, 1.0, 0.4621, 0.4621, 0.4621, 1.0, 0.6724, 0.6724, 0.6724, 1.0, 0.6724, 0.6724, 0.6724, 1.0, 0.4621, 0.4621, 0.4621, 1.0, 0.07819, 0.07819, 0.07819, 1.0, 0.0865, 0.0865, 0.0865, 1.0, 0.6654, 0.6654, 0.6654, 1.0, 0.6038, 0.6038, 0.6038, 1.0, 0.4621, 0.4621, 0.4621, 1.0, 0.6724, 0.6724, 0.6724, 1.0, 0.07819, 0.07819, 0.07819, 1.0, 0.1274, 0.1274, 0.1274, 1.0, 0.6038, 0.6038, 0.6038, 1.0, 0.6654, 0.6654, 0.6654, 1.0, 0.6724, 0.6724, 0.6724, 1.0, 0.4621, 0.4621, 0.4621, 1.0, 0.06848, 0.06848, 0.06848, 1.0, 0.07227, 0.07227, 0.07227, 1.0, 1.0, 1.0, 1.0, 1.0, 1.0, 1.0, 1.0, 1.0, 0.1274, 0.1274, 0.1274, 1.0, 0.09759, 0.09759, 0.09759, 1.0, 0.4621, 0.4621, 0.4621, 1.0, 0.4621, 0.4621, 0.4621, 1.0, 0.6654, 0.6654, 0.6654, 1.0, 1.0, 1.0, 1.0, 1.0, 1.0, 1.0, 1.0, 1.0, 0.6724, 0.6724, 0.6724, 1.0, 0.6867, 0.6867, 0.6867, 1.0, 1.0, 1.0, 1.0, 1.0, 0.08022, 0.08022, 0.08022, 1.0, 0.06848, 0.06848, 0.06848, 1.0, 0.07036, 0.07036, 0.07036, 1.0, 0.117, 0.117, 0.117, 1.0, 1.0, 1.0, 1.0, 1.0, 0.7758, 0.7758, 0.7758, 1.0, 0.6654, 0.6654, 0.6654, 1.0, 1.0, 1.0, 1.0, 1.0, 1.0, 1.0, 1.0, 1.0, 0.6867, 0.6867, 0.6867, 1.0, 0.06848, 0.06848, 0.06848, 1.0, 0.06848, 0.06848, 0.06848, 1.0, 0.5089, 0.5089, 0.5089, 1.0, 0.5029, 0.5029, 0.5029, 1.0, 0.0999, 0.0999, 0.0999, 1.0, 0.08022, 0.08022, 0.08022, 1.0, 1.0, 1.0, 1.0, 1.0, 1.0, 1.0, 1.0, 1.0, 0.5029, 0.5029, 0.5029, 1.0, 0.6654, 0.6654, 0.6654, 1.0, 0.6867, 0.6867, 0.6867, 1.0, 0.4678, 0.4678, 0.4678, 1.0, 0.06848, 0.06848, 0.06848, 1.0, 0.07036, 0.07036, 0.07036, 1.0, 0.7758, 0.7758, 0.7758, 1.0, 0.5089, 0.5089, 0.5089, 1.0, 0.4678, 0.4678, 0.4678, 1.0, 0.6867, 0.6867, 0.6867, 1.0, 0.06848, 0.06848, 0.06848, 1.0, 0.107, 0.107, 0.107, 1.0, 0.5089, 0.5089, 0.5089, 1.0, 0.7758, 0.7758, 0.7758, 1.0, 0.6654, 0.6654, 0.6654, 1.0, 0.5029, 0.5029, 0.5029, 1.0, 0.117, 0.117, 0.117, 1.0, 0.0999, 0.0999, 0.0999, 1.0, 1.0, 1.0, 1.0, 1.0, 1.0, 1.0, 1.0, 1.0, 0.107, 0.107, 0.107, 1.0, 0.06848, 0.06848, 0.06848, 1.0, 0.5029, 0.5029, 0.5029, 1.0, 0.4678, 0.4678, 0.4678, 1.0, 0.7758, 0.7758, 0.7758, 1.0, 1.0, 1.0, 1.0, 1.0, 1.0, 1.0, 1.0, 1.0, 0.6654, 0.6654, 0.6654, 1.0, 1.0, 1.0, 1.0, 1.0, 1.0, 1.0, 1.0, 1.0, 0.07036, 0.07036, 0.07036, 1.0, 0.07227, 0.07227, 0.07227, 1.0, 0.06848, 0.06848, 0.06848, 1.0, 0.06848, 0.06848, 0.06848, 1.0, 0.5029, 0.5029, 0.5029, 1.0, 0.5149, 0.5149, 0.5149, 1.0, 0.6724, 0.6724, 0.6724, 1.0, 0.6654, 0.6654, 0.6654, 1.0, 1.0, 1.0, 1.0, 1.0, 1.0, 1.0, 1.0, 1.0, 0.06848, 0.06848, 0.06848, 1.0, 0.07227, 0.07227, 0.07227, 1.0, 0.4678, 0.4678, 0.4678, 1.0, 0.6654, 0.6654, 0.6654, 1.0, 0.07421, 0.07421, 0.07421, 1.0, 0.07036, 0.07036, 0.07036, 1.0, 1.0, 1.0, 1.0, 1.0, 0.6654, 0.6654, 0.6654, 1.0, 0.6654, 0.6654, 0.6654, 1.0, 0.6724, 0.6724, 0.6724, 1.0, 1.0, 1.0, 1.0, 1.0, 1.0, 1.0, 1.0, 1.0, 0.07227, 0.07227, 0.07227, 1.0, 0.06848, 0.06848, 0.06848, 1.0, 0.5149, 0.5149, 0.5149, 1.0, 0.4678, 0.4678, 0.4678, 1.0, 1.0, 1.0, 1.0, 1.0, 1.0, 1.0, 1.0, 1.0, 0.07227, 0.07227, 0.07227, 1.0, 0.06848, 0.06848, 0.06848, 1.0, 0.4678, 0.4678, 0.4678, 1.0, 0.5149, 0.5149, 0.5149, 1.0, 0.6724, 0.6724, 0.6724, 1.0, 0.6654, 0.6654, 0.6654, 1.0, 0.06848, 0.06848, 0.06848, 1.0, 0.07421, 0.07421, 0.07421, 1.0, 0.6654, 0.6654, 0.6654, 1.0, 0.5029, 0.5029, 0.5029, 1.0, 0.07421, 0.07421, 0.07421, 1.0, 0.06848, 0.06848, 0.06848, 1.0, 0.6654, 0.6654, 0.6654, 1.0, 1.0, 1.0, 1.0, 1.0, 0.5149, 0.5149, 0.5149, 1.0, 0.5029, 0.5029, 0.5029, 1.0, 0.6654, 0.6654, 0.6654, 1.0, 0.6724, 0.6724, 0.6724, 1.0, 0.159, 0.159, 0.159, 1.0, 0.402, 0.402, 0.402, 1.0, 0.159, 0.159, 0.159, 1.0, 0.6654, 0.6654, 0.6654, 1.0, 0.5271, 0.5271, 0.5271, 1.0, 0.5647, 0.5647, 0.5647, 1.0, 0.6654, 0.6654, 0.6654, 1.0, 0.6376, 0.6376, 0.6376, 1.0, 0.5711, 0.5711, 0.5711, 1.0, 0.5711, 0.5711, 0.5711, 1.0, 0.6654, 0.6654, 0.6654, 1.0, 0.6654, 0.6654, 0.6654, 1.0, 0.6654, 0.6654, 0.6654, 1.0, 0.6654, 0.6654, 0.6654, 1.0, 0.6654, 0.6654, 0.6654, 1.0, 0.6654, 0.6654, 0.6654, 1.0, 0.6654, 0.6654, 0.6654, 1.0, 0.6654, 0.6654, 0.6654, 1.0, 0.6654, 0.6654, 0.6654, 1.0, 0.6654, 0.6654, 0.6654, 1.0, 0.159, 0.159, 0.159, 1.0, 0.159, 0.159, 0.159, 1.0, 0.6654, 0.6654, 0.6654, 1.0, 0.6654, 0.6654, 0.6654, 1.0, 0.6654, 0.6654, 0.6654, 1.0, 0.6654, 0.6654, 0.6654, 1.0, 0.6654, 0.6654, 0.6654, 1.0, 0.6654, 0.6654, 0.6654, 1.0, 0.6654, 0.6654, 0.6654, 1.0, 0.6654, 0.6654, 0.6654, 1.0, 0.6654, 0.6654, 0.6654, 1.0, 0.6654, 0.6654, 0.6654, 1.0, 0.6654, 0.6654, 0.6654, 1.0, 0.6654, 0.6654, 0.6654, 1.0, 0.6654, 0.6654, 0.6654, 1.0, 0.6654, 0.6654, 0.6654, 1.0, 0.6654, 0.6654, 0.6654, 1.0, 0.6654, 0.6654, 0.6654, 1.0, 0.159, 0.159, 0.159, 1.0, 0.159, 0.159, 0.159, 1.0, 0.5271, 0.5271, 0.5271, 1.0, 0.6724, 0.6724, 0.6724, 1.0, 1.0, 1.0, 1.0, 1.0, 0.09531, 0.09531, 0.09531, 1.0, 0.07819, 0.07819, 0.07819, 1.0, 0.0865, 0.0865, 0.0865, 1.0, 0.06848, 0.06848, 0.06848, 1.0, 1.0, 1.0, 1.0, 1.0, 0.6654, 0.6654, 0.6654, 1.0, 0.6724, 0.6724, 0.6724, 1.0, 1.0, 1.0, 1.0, 1.0, 1.0, 1.0, 1.0, 1.0, 0.6724, 0.6724, 0.6724, 1.0, 0.09759, 0.09759, 0.09759, 1.0, 0.07819, 0.07819, 0.07819, 1.0, 0.6038, 0.6038, 0.6038, 1.0, 0.4621, 0.4621, 0.4621, 1.0, 0.07227, 0.07227, 0.07227, 1.0, 0.09531, 0.09531, 0.09531, 1.0, 1.0, 1.0, 1.0, 1.0, 1.0, 1.0, 1.0, 1.0, 0.4621, 0.4621, 0.4621, 1.0, 0.6724, 0.6724, 0.6724, 1.0, 0.6724, 0.6724, 0.6724, 1.0, 0.4621, 0.4621, 0.4621, 1.0, 0.07819, 0.07819, 0.07819, 1.0, 0.0865, 0.0865, 0.0865, 1.0, 0.6654, 0.6654, 0.6654, 1.0, 0.6038, 0.6038, 0.6038, 1.0, 0.4621, 0.4621, 0.4621, 1.0, 0.6724, 0.6724, 0.6724, 1.0, 0.07819, 0.07819, 0.07819, 1.0, 0.1274, 0.1274, 0.1274, 1.0, 0.6038, 0.6038, 0.6038, 1.0, 0.6654, 0.6654, 0.6654, 1.0, 0.6724, 0.6724, 0.6724, 1.0, 0.4621, 0.4621, 0.4621, 1.0, 0.06848, 0.06848, 0.06848, 1.0, 0.07227, 0.07227, 0.07227, 1.0, 1.0, 1.0, 1.0, 1.0, 1.0, 1.0, 1.0, 1.0, 0.1274, 0.1274, 0.1274, 1.0, 0.09759, 0.09759, 0.09759, 1.0, 0.4621, 0.4621, 0.4621, 1.0, 0.4621, 0.4621, 0.4621, 1.0, 0.6654, 0.6654, 0.6654, 1.0, 1.0, 1.0, 1.0, 1.0, 1.0, 1.0, 1.0, 1.0, 0.6724, 0.6724, 0.6724, 1.0, 0.6724, 0.6724, 0.6724, 1.0, 1.0, 1.0, 1.0, 1.0, 0.09531, 0.09531, 0.09531, 1.0, 0.07819, 0.07819, 0.07819, 1.0, 0.0865, 0.0865, 0.0865, 1.0, 0.06848, 0.06848, 0.06848, 1.0, 1.0, 1.0, 1.0, 1.0, 0.6654, 0.6654, 0.6654, 1.0, 0.6724, 0.6724, 0.6724, 1.0, 1.0, 1.0, 1.0, 1.0, 1.0, 1.0, 1.0, 1.0, 0.6724, 0.6724, 0.6724, 1.0, 0.09759, 0.09759, 0.09759, 1.0, 0.07819, 0.07819, 0.07819, 1.0, 0.6038, 0.6038, 0.6038, 1.0, 0.4621, 0.4621, 0.4621, 1.0, 0.07227, 0.07227, 0.07227, 1.0, 0.09531, 0.09531, 0.09531, 1.0, 1.0, 1.0, 1.0, 1.0, 1.0, 1.0, 1.0, 1.0, 0.4621, 0.4621, 0.4621, 1.0, 0.6724, 0.6724, 0.6724, 1.0, 0.6724, 0.6724, 0.6724, 1.0, 0.4621, 0.4621, 0.4621, 1.0, 0.07819, 0.07819, 0.07819, 1.0, 0.0865, 0.0865, 0.0865, 1.0, 0.6654, 0.6654, 0.6654, 1.0, 0.6038, 0.6038, 0.6038, 1.0, 0.4621, 0.4621, 0.4621, 1.0, 0.6724, 0.6724, 0.6724, 1.0, 0.07819, 0.07819, 0.07819, 1.0, 0.1274, 0.1274, 0.1274, 1.0, 0.6038, 0.6038, 0.6038, 1.0, 0.6654, 0.6654, 0.6654, 1.0, 0.6724, 0.6724, 0.6724, 1.0, 0.4621, 0.4621, 0.4621, 1.0, 0.06848, 0.06848, 0.06848, 1.0, 0.07227, 0.07227, 0.07227, 1.0, 1.0, 1.0, 1.0, 1.0, 1.0, 1.0, 1.0, 1.0, 0.1274, 0.1274, 0.1274, 1.0, 0.09759, 0.09759, 0.09759, 1.0, 0.4621, 0.4621, 0.4621, 1.0, 0.4621, 0.4621, 0.4621, 1.0, 0.6654, 0.6654, 0.6654, 1.0, 1.0, 1.0, 1.0, 1.0, 1.0, 1.0, 1.0, 1.0, 0.6724, 0.6724, 0.6724, 1.0, 0.7157, 0.7157, 0.7157, 1.0, 0.552, 0.552, 0.552, 1.0, 0.5089, 0.5089, 0.5089, 1.0, 0.5089, 0.5089, 0.5089, 1.0, 0.552, 0.552, 0.552, 1.0, 0.7231, 0.7231, 0.7231, 1.0, 0.5776, 0.5776, 0.5776, 1.0, 0.7011, 0.7011, 0.7011, 1.0, 0.4793, 0.4793, 0.4793, 1.0, 0.4793, 0.4793, 0.4793, 1.0, 0.7011, 0.7011, 0.7011, 1.0, 0.7157, 0.7157, 0.7157, 1.0, 0.7231, 0.7231, 0.7231, 1.0, 0.5776, 0.5776, 0.5776, 1.0, 0.4793, 0.4793, 0.4793, 1.0, 0.5089, 0.5089, 0.5089, 1.0, 0.5089, 0.5089, 0.5089, 1.0, 0.4793, 0.4793, 0.4793, 1.0, 0.7157, 0.7157, 0.7157, 1.0, 0.7157, 0.7157, 0.7157, 1.0, 1.0, 1.0, 1.0, 1.0, 1.0, 1.0, 1.0, 1.0, 1.0, 1.0, 1.0, 1.0, 1.0, 1.0, 1.0, 1.0, 1.0, 1.0, 1.0, 1.0, 0.6654, 0.6654, 0.6654, 1.0, 0.9911, 0.9911, 0.9911, 1.0, 1.0, 1.0, 1.0, 1.0, 0.6654, 0.6654, 0.6654, 1.0, 0.6654, 0.6654, 0.6654, 1.0, 0.9911, 0.9911, 0.9911, 1.0, 1.0, 1.0, 1.0, 1.0, 1.0, 1.0, 1.0, 1.0, 1.0, 1.0, 1.0, 1.0, 1.0, 1.0, 1.0, 1.0, 1.0, 1.0, 1.0, 1.0, 1.0, 1.0, 1.0, 1.0, 1.0, 1.0, 1.0, 1.0, 1.0, 1.0, 1.0, 1.0, 1.0, 1.0, 1.0, 1.0, 0.07036, 0.07036, 0.07036, 1.0, 0.07227, 0.07227, 0.07227, 1.0, 0.6724, 0.6724, 0.6724, 1.0, 0.6654, 0.6654, 0.6654, 1.0, 1.0, 1.0, 1.0, 1.0, 1.0, 1.0, 1.0, 1.0, 0.09084, 0.09084, 0.09084, 1.0, 0.1144, 0.1144, 0.1144, 1.0, 0.1384, 0.1384, 0.1384, 1.0, 0.5395, 0.5395, 0.5395, 1.0, 0.07421, 0.07421, 0.07421, 1.0, 0.07036, 0.07036, 0.07036, 1.0, 1.0, 1.0, 1.0, 1.0, 0.6654, 0.6654, 0.6654, 1.0, 0.6654, 0.6654, 0.6654, 1.0, 0.6724, 0.6724, 0.6724, 1.0, 1.0, 1.0, 1.0, 1.0, 1.0, 1.0, 1.0, 1.0, 1.0, 1.0, 1.0, 1.0, 1.0, 1.0, 1.0, 1.0, 0.07227, 0.07227, 0.07227, 1.0, 0.06848, 0.06848, 0.06848, 1.0, 0.4678, 0.4678, 0.4678, 1.0, 0.5149, 0.5149, 0.5149, 1.0, 0.6724, 0.6724, 0.6724, 1.0, 0.6654, 0.6654, 0.6654, 1.0, 0.06848, 0.06848, 0.06848, 1.0, 0.07421, 0.07421, 0.07421, 1.0, 0.6654, 0.6654, 0.6654, 1.0, 0.5029, 0.5029, 0.5029, 1.0, 0.07421, 0.07421, 0.07421, 1.0, 0.09084, 0.09084, 0.09084, 1.0, 0.5395, 0.5395, 0.5395, 1.0, 1.0, 1.0, 1.0, 1.0, 0.5149, 0.5149, 0.5149, 1.0, 0.5029, 0.5029, 0.5029, 1.0, 0.6654, 0.6654, 0.6654, 1.0, 0.6724, 0.6724, 0.6724, 1.0, 1.0, 1.0, 1.0, 1.0, 1.0, 1.0, 1.0, 1.0, 0.07036, 0.07036, 0.07036, 1.0, 0.07227, 0.07227, 0.07227, 1.0, 0.06848, 0.06848, 0.06848, 1.0, 0.06848, 0.06848, 0.06848, 1.0, 0.5029, 0.5029, 0.5029, 1.0, 0.5149, 0.5149, 0.5149, 1.0, 0.6724, 0.6724, 0.6724, 1.0, 0.6654, 0.6654, 0.6654, 1.0, 1.0, 1.0, 1.0, 1.0, 1.0, 1.0, 1.0, 1.0, 0.06848, 0.06848, 0.06848, 1.0, 0.07227, 0.07227, 0.07227, 1.0, 0.4678, 0.4678, 0.4678, 1.0, 0.6654, 0.6654, 0.6654, 1.0, 0.07421, 0.07421, 0.07421, 1.0, 0.07036, 0.07036, 0.07036, 1.0, 1.0, 1.0, 1.0, 1.0, 0.6654, 0.6654, 0.6654, 1.0, 0.6654, 0.6654, 0.6654, 1.0, 0.6724, 0.6724, 0.6724, 1.0, 1.0, 1.0, 1.0, 1.0, 1.0, 1.0, 1.0, 1.0, 0.07227, 0.07227, 0.07227, 1.0, 0.06848, 0.06848, 0.06848, 1.0, 0.5149, 0.5149, 0.5149, 1.0, 0.4678, 0.4678, 0.4678, 1.0, 1.0, 1.0, 1.0, 1.0, 1.0, 1.0, 1.0, 1.0, 0.07227, 0.07227, 0.07227, 1.0, 0.06848, 0.06848, 0.06848, 1.0, 0.4678, 0.4678, 0.4678, 1.0, 0.5149, 0.5149, 0.5149, 1.0, 0.6724, 0.6724, 0.6724, 1.0, 0.6654, 0.6654, 0.6654, 1.0, 0.06848, 0.06848, 0.06848, 1.0, 0.07421, 0.07421, 0.07421, 1.0, 0.6654, 0.6654, 0.6654, 1.0, 0.5029, 0.5029, 0.5029, 1.0, 0.07421, 0.07421, 0.07421, 1.0, 0.06848, 0.06848, 0.06848, 1.0, 0.6654, 0.6654, 0.6654, 1.0, 1.0, 1.0, 1.0, 1.0, 0.5149, 0.5149, 0.5149, 1.0, 0.5029, 0.5029, 0.5029, 1.0, 0.6654, 0.6654, 0.6654, 1.0, 0.6724, 0.6724, 0.6724, 1.0, 1.0, 1.0, 1.0, 1.0, 1.0, 1.0, 1.0, 1.0, 0.07036, 0.07036, 0.07036, 1.0, 0.07227, 0.07227, 0.07227, 1.0, 0.06848, 0.06848, 0.06848, 1.0, 0.06848, 0.06848, 0.06848, 1.0, 0.5029, 0.5029, 0.5029, 1.0, 0.5149, 0.5149, 0.5149, 1.0, 0.6724, 0.6724, 0.6724, 1.0, 0.6654, 0.6654, 0.6654, 1.0, 1.0, 1.0, 1.0, 1.0, 1.0, 1.0, 1.0, 1.0, 0.06848, 0.06848, 0.06848, 1.0, 0.07227, 0.07227, 0.07227, 1.0, 0.4678, 0.4678, 0.4678, 1.0, 0.6654, 0.6654, 0.6654, 1.0, 0.07421, 0.07421, 0.07421, 1.0, 0.07036, 0.07036, 0.07036, 1.0, 1.0, 1.0, 1.0, 1.0, 0.6654, 0.6654, 0.6654, 1.0, 0.6654, 0.6654, 0.6654, 1.0, 0.6724, 0.6724, 0.6724, 1.0, 1.0, 1.0, 1.0, 1.0, 1.0, 1.0, 1.0, 1.0, 0.07227, 0.07227, 0.07227, 1.0, 0.06848, 0.06848, 0.06848, 1.0, 0.5149, 0.5149, 0.5149, 1.0, 0.4678, 0.4678, 0.4678, 1.0, 1.0, 1.0, 1.0, 1.0, 1.0, 1.0, 1.0, 1.0, 0.07227, 0.07227, 0.07227, 1.0, 0.06848, 0.06848, 0.06848, 1.0, 0.4678, 0.4678, 0.4678, 1.0, 0.5149, 0.5149, 0.5149, 1.0, 0.6724, 0.6724, 0.6724, 1.0, 0.6654, 0.6654, 0.6654, 1.0, 0.06848, 0.06848, 0.06848, 1.0, 0.07421, 0.07421, 0.07421, 1.0, 0.6654, 0.6654, 0.6654, 1.0, 0.5029, 0.5029, 0.5029, 1.0, 0.07421, 0.07421, 0.07421, 1.0, 0.06848, 0.06848, 0.06848, 1.0, 0.6654, 0.6654, 0.6654, 1.0, 1.0, 1.0, 1.0, 1.0, 0.5149, 0.5149, 0.5149, 1.0, 0.5029, 0.5029, 0.5029, 1.0, 0.6654, 0.6654, 0.6654, 1.0, 0.6724, 0.6724, 0.6724, 1.0, 0.7157, 0.7157, 0.7157, 1.0, 0.7379, 0.7379, 0.7379, 1.0, 0.4397, 0.4397, 0.4397, 1.0, 0.3813, 0.3813, 0.3813, 1.0, 0.7157, 0.7157, 0.7157, 1.0, 0.5841, 0.5841, 0.5841, 1.0, 0.3813, 0.3813, 0.3813, 1.0, 0.4397, 0.4397, 0.4397, 1.0, 0.7379, 0.7379, 0.7379, 1.0, 0.6724, 0.6724, 0.6724, 1.0, 0.6724, 0.6724, 0.6724, 1.0, 0.7011, 0.7011, 0.7011, 1.0, 0.4397, 0.4397, 0.4397, 1.0, 0.5841, 0.5841, 0.5841, 1.0, 0.7157, 0.7157, 0.7157, 1.0, 0.3813, 0.3813, 0.3813, 1.0, 0.7011, 0.7011, 0.7011, 1.0, 0.7157, 0.7157, 0.7157, 1.0, 0.3813, 0.3813, 0.3813, 1.0, 0.4397, 0.4397, 0.4397, 1.0, 0.6654, 0.6654, 0.6654, 1.0, 0.5647, 0.5647, 0.5647, 1.0, 0.624, 0.624, 0.624, 1.0, 0.624, 0.624, 0.624, 1.0, 0.5647, 0.5647, 0.5647, 1.0, 0.6654, 0.6654, 0.6654, 1.0, 0.6654, 0.6654, 0.6654, 1.0, 0.6654, 0.6654, 0.6654, 1.0, 0.624, 0.624, 0.624, 1.0, 0.6654, 0.6654, 0.6654, 1.0, 0.624, 0.624, 0.624, 1.0, 0.6654, 0.6654, 0.6654, 1.0, 1.0, 1.0, 1.0, 1.0, 1.0, 1.0, 1.0, 1.0, 0.5776, 0.5776, 0.5776, 1.0, 0.4179, 0.4179, 0.4179, 1.0, 0.6172, 0.6172, 0.6172, 1.0, 0.6172, 0.6172, 0.6172, 1.0, 0.05951, 0.05951, 0.05951, 1.0, 0.08022, 0.08022, 0.08022, 1.0, 0.491, 0.491, 0.491, 1.0, 0.5711, 0.5711, 0.5711, 1.0, 0.07036, 0.07036, 0.07036, 1.0, 0.1095, 0.1095, 0.1095, 1.0, 0.5457, 0.5457, 0.5457, 1.0, 0.5776, 0.5776, 0.5776, 1.0, 1.0, 1.0, 1.0, 1.0, 1.0, 1.0, 1.0, 1.0, 0.6172, 0.6172, 0.6172, 1.0, 0.5711, 0.5711, 0.5711, 1.0, 0.05781, 0.05781, 0.05781, 1.0, 0.05951, 0.05951, 0.05951, 1.0, 0.4969, 0.4969, 0.4969, 1.0, 0.491, 0.491, 0.491, 1.0, 0.1095, 0.1095, 0.1095, 1.0, 0.1144, 0.1144, 0.1144, 1.0, 0.5711, 0.5711, 0.5711, 1.0, 0.6172, 0.6172, 0.6172, 1.0, 0.08022, 0.08022, 0.08022, 1.0, 0.07036, 0.07036, 0.07036, 1.0, 0.5711, 0.5711, 0.5711, 1.0, 0.4969, 0.4969, 0.4969, 1.0, 0.1144, 0.1144, 0.1144, 1.0, 0.05613, 0.05613, 0.05613, 1.0, 0.5711, 0.5711, 0.5711, 1.0, 0.5711, 0.5711, 0.5711, 1.0, 0.05613, 0.05613, 0.05613, 1.0, 0.05781, 0.05781, 0.05781, 1.0, 0.6654, 0.6654, 0.6654, 1.0, 0.6654, 0.6654, 0.6654, 1.0, 0.159, 0.159, 0.159, 1.0, 0.159, 0.159, 0.159, 1.0, 0.159, 0.159, 0.159, 1.0, 0.159, 0.159, 0.159, 1.0, 0.402, 0.402, 0.402, 1.0, 0.5271, 0.5271, 0.5271, 1.0, 0.6654, 0.6654, 0.6654, 1.0, 0.5711, 0.5711, 0.5711, 1.0, 0.159, 0.159, 0.159, 1.0, 0.159, 0.159, 0.159, 1.0, 0.491, 0.491, 0.491, 1.0, 0.4969, 0.4969, 0.4969, 1.0, 0.159, 0.159, 0.159, 1.0, 0.5711, 0.5711, 0.5711, 1.0, 0.6376, 0.6376, 0.6376, 1.0, 0.159, 0.159, 0.159, 1.0, 0.159, 0.159, 0.159, 1.0, 0.159, 0.159, 0.159, 1.0, 0.6376, 0.6376, 0.6376, 1.0, 0.5647, 0.5647, 0.5647, 1.0, 0.5271, 0.5271, 0.5271, 1.0, 0.5271, 0.5271, 0.5271, 1.0, 0.5271, 0.5271, 0.5271, 1.0, 0.159, 0.159, 0.159, 1.0, 0.5271, 0.5271, 0.5271, 1.0, 0.6654, 0.6654, 0.6654, 1.0, 0.6654, 0.6654, 0.6654, 1.0, 0.5711, 0.5711, 0.5711, 1.0, 0.6172, 0.6172, 0.6172, 1.0, 0.4969, 0.4969, 0.4969, 1.0, 0.5711, 0.5711, 0.5711, 1.0, 0.159, 0.159, 0.159, 1.0, 0.159, 0.159, 0.159, 1.0, 0.6654, 0.6654, 0.6654, 1.0, 0.6172, 0.6172, 0.6172, 1.0, 0.6172, 0.6172, 0.6172, 1.0, 0.6654, 0.6654, 0.6654, 1.0, 0.4179, 0.4179, 0.4179, 1.0, 0.5457, 0.5457, 0.5457, 1.0, 1.0, 1.0, 1.0, 1.0, 0.4851, 0.4851, 0.4851, 1.0, 0.402, 0.402, 0.402, 1.0, 0.6654, 0.6654, 0.6654, 1.0, 0.5271, 0.5271, 0.5271, 1.0, 0.6654, 0.6654, 0.6654, 1.0, 0.6654, 0.6654, 0.6654, 1.0, 0.6654, 0.6654, 0.6654, 1.0, 0.159, 0.159, 0.159, 1.0, 0.5271, 0.5271, 0.5271, 1.0, 0.6654, 0.6654, 0.6654, 1.0, 0.6172, 0.6172, 0.6172, 1.0, 0.5711, 0.5711, 0.5711, 1.0, 0.5711, 0.5711, 0.5711, 1.0, 0.491, 0.491, 0.491, 1.0, 0.159, 0.159, 0.159, 1.0, 0.6376, 0.6376, 0.6376, 1.0, 0.6654, 0.6654, 0.6654, 1.0, 0.6654, 0.6654, 0.6654, 1.0, 0.6654, 0.6654, 0.6654, 1.0, 0.159, 0.159, 0.159, 1.0, 0.6376, 0.6376, 0.6376, 1.0, 0.159, 0.159, 0.159, 1.0, 0.6654, 0.6654, 0.6654, 1.0, 0.402, 0.402, 0.402, 1.0, 0.5647, 0.5647, 0.5647, 1.0, 0.4851, 0.4851, 0.4851, 1.0, 0.6654, 0.6654, 0.6654, 1.0])
me_cube_010.materials.append(mat_customtexture)
me_cube_010.use_remesh_preserve_volume = False
me_cube_010.use_remesh_preserve_attributes = False
me_cube_010.use_mirror_vertex_groups = False
me_cube_010.use_paint_bone_selection = False
me_cube_010.use_paint_mask = True
me_cube_010.update()

# ---- objects
ob_wall1 = bpy.data.objects.new('wall1', me_cube_010)

# ---- transforms, parenting, visibility, modifiers, constraints
ob_wall1.location = (0.0, 0.0, 0.0)
ob_wall1.lineart.crease_threshold = 0.0
_m = ob_wall1.modifiers.new('EdgeSplit', 'EDGE_SPLIT')
_m.use_edge_angle = False

# ---- collection membership
col_collection_1.objects.link(ob_wall1)

# ---- scene / render settings (as saved in the file)
scene.frame_start = 1; scene.frame_end = 250; scene.frame_set(1)
scene.render.engine = 'BLENDER_EEVEE_NEXT'
scene.render.resolution_percentage = 50
scene.render.dither_intensity = 0.0
scene.cycles.use_denoising = False
scene.cycles.samples = 128
scene.cycles.sampling_pattern = 'TABULATED_SOBOL'
scene.cycles.use_adaptive_sampling = False
scene.cycles.use_light_tree = False
scene.cycles.blur_glossy = 0.0
scene.cycles.sample_clamp_indirect = 0.0
scene.view_settings.view_transform = 'Standard'
bpy.context.view_layer.update()

# ---- added for rendering (the .blend has no active camera and no usable light): camera, sun
cam_auto = bpy.data.cameras.new('AutoCamera')
cam_auto.lens = 50.0
cam_auto.sensor_width = 36.0
cam_auto.clip_end = 1000.0
ob_auto_camera = bpy.data.objects.new('AutoCamera', cam_auto)
scene.collection.objects.link(ob_auto_camera)
ob_auto_camera.location = (3.03638, -3.70093, 3.88859)
ob_auto_camera.rotation_euler = (1.09748, -7.21219e-08, 0.694738)
scene.camera = ob_auto_camera
light_auto_sun = bpy.data.lights.new('AutoSun', 'SUN')
light_auto_sun.energy = 3.0
light_auto_sun.angle = 0.0523599
ob_auto_sun = bpy.data.objects.new('AutoSun', light_auto_sun)
scene.collection.objects.link(ob_auto_sun)
ob_auto_sun.rotation_euler = (0.872665, 0.174533, 0.523599)
bpy.context.view_layer.update()
